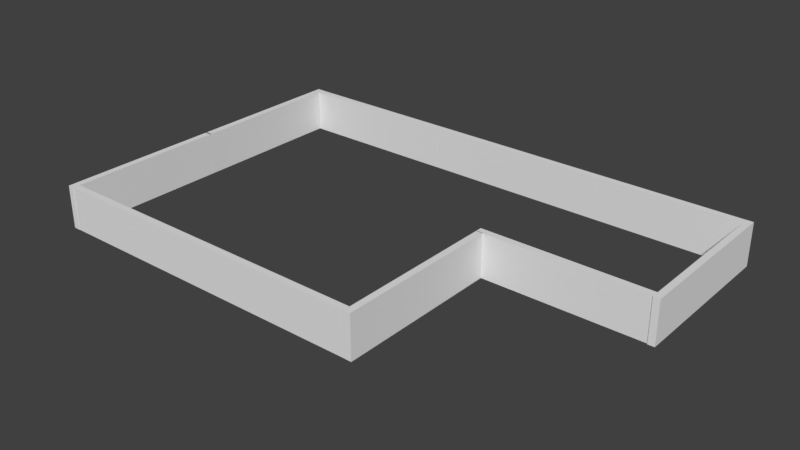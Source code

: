 # Source: salle.blend  (saved by Blender 2.78.0; exported with 4.5.12 LTS)
import bpy
from mathutils import Matrix  # noqa: F401  (used for matrix-valued properties, if any)

bpy.ops.wm.read_factory_settings(use_empty=True)
scene = bpy.context.scene
scene.name = 'Scene'

# ---- collections
col_collection_1 = bpy.data.collections.new('Collection 1'); scene.collection.children.link(col_collection_1)

# ---- materials (node trees are filled in below, after node groups)
mat_material_002 = bpy.data.materials.new('Material.002')
mat_material_002.alpha_threshold = 0.0
mat_material_002.use_transparent_shadow = False
mat_material_002.roughness = 0.5
mat_material_011 = bpy.data.materials.new('Material.011')
mat_material_011.alpha_threshold = 0.0
mat_material_011.use_transparent_shadow = False
mat_material_011.roughness = 0.5
mat_material_010 = bpy.data.materials.new('Material.010')
mat_material_010.alpha_threshold = 0.0
mat_material_010.use_transparent_shadow = False
mat_material_010.roughness = 0.5
mat_material_009 = bpy.data.materials.new('Material.009')
mat_material_009.alpha_threshold = 0.0
mat_material_009.use_transparent_shadow = False
mat_material_009.roughness = 0.5
mat_material_008 = bpy.data.materials.new('Material.008')
mat_material_008.alpha_threshold = 0.0
mat_material_008.use_transparent_shadow = False
mat_material_008.roughness = 0.5
mat_material_007 = bpy.data.materials.new('Material.007')
mat_material_007.alpha_threshold = 0.0
mat_material_007.use_transparent_shadow = False
mat_material_007.roughness = 0.5
mat_material_006 = bpy.data.materials.new('Material.006')
mat_material_006.alpha_threshold = 0.0
mat_material_006.use_transparent_shadow = False
mat_material_006.roughness = 0.5
mat_material_005 = bpy.data.materials.new('Material.005')
mat_material_005.alpha_threshold = 0.0
mat_material_005.use_transparent_shadow = False
mat_material_005.roughness = 0.5
mat_material_004 = bpy.data.materials.new('Material.004')
mat_material_004.alpha_threshold = 0.0
mat_material_004.use_transparent_shadow = False
mat_material_004.roughness = 0.5
mat_material_003 = bpy.data.materials.new('Material.003')
mat_material_003.alpha_threshold = 0.0
mat_material_003.use_transparent_shadow = False
mat_material_003.roughness = 0.5

# ---- material node trees

# ---- world
world_world = bpy.data.worlds.new('World'); scene.world = world_world
world_world.color = (0.05088, 0.05088, 0.05088)
world_world.use_sun_shadow = False
world_world.sun_shadow_jitter_overblur = 0.0
world_world.cycles.sampling_method = 'MANUAL'

# ---- meshes
me_cube_009 = bpy.data.meshes.new('Cube.009')
me_cube_009.from_pydata([(-1.0, -1.0, -1.0), (-1.0, -1.0, 1.0), (-1.0, 1.0, -1.0), (-1.0, 1.0, 1.0), (1.0, -1.0, -1.0), (1.0, -1.0, 1.0), (1.0, 1.0, -1.0), (1.0, 1.0, 1.0)], [], [(0, 1, 3, 2), (2, 3, 7, 6), (6, 7, 5, 4), (4, 5, 1, 0), (2, 6, 4, 0), (7, 3, 1, 5)])
me_cube_009.materials.append(mat_material_002)
me_cube_009.use_remesh_preserve_volume = False
me_cube_009.use_remesh_preserve_attributes = False
me_cube_009.use_mirror_vertex_groups = False
me_cube_009.update()
me_cube_008 = bpy.data.meshes.new('Cube.008')
me_cube_008.from_pydata([(1.0, 1.0, -1.0), (1.0, -1.0, -1.0), (-1.0, -1.0, -1.0), (-1.0, 1.0, -1.0), (1.0, 1.0, 1.0), (1.0, -1.0, 1.0), (-1.0, -1.0, 1.0), (-1.0, 1.0, 1.0)], [], [(0, 1, 2, 3), (4, 7, 6, 5), (0, 4, 5, 1), (1, 5, 6, 2), (2, 6, 7, 3), (4, 0, 3, 7)])
me_cube_008.materials.append(mat_material_011)
me_cube_008.use_remesh_preserve_volume = False
me_cube_008.use_remesh_preserve_attributes = False
me_cube_008.use_mirror_vertex_groups = False
me_cube_008.update()
me_cube_007 = bpy.data.meshes.new('Cube.007')
me_cube_007.from_pydata([(-1.0, -1.0, -1.0), (-1.0, -1.0, 1.0), (-1.0, 1.0, -1.0), (-1.0, 1.0, 1.0), (1.0, -1.0, -1.0), (1.0, -1.0, 1.0), (1.0, 1.0, -1.0), (1.0, 1.0, 1.0)], [], [(0, 1, 3, 2), (2, 3, 7, 6), (6, 7, 5, 4), (4, 5, 1, 0), (2, 6, 4, 0), (7, 3, 1, 5)])
me_cube_007.materials.append(mat_material_010)
me_cube_007.use_remesh_preserve_volume = False
me_cube_007.use_remesh_preserve_attributes = False
me_cube_007.use_mirror_vertex_groups = False
me_cube_007.update()
me_cube_006 = bpy.data.meshes.new('Cube.006')
me_cube_006.from_pydata([(1.0, 1.0, -1.0), (1.0, -1.0, -1.0), (-1.0, -1.0, -1.0), (-1.0, 1.0, -1.0), (1.0, 1.0, 1.0), (1.0, -1.0, 1.0), (-1.0, -1.0, 1.0), (-1.0, 1.0, 1.0)], [], [(0, 1, 2, 3), (4, 7, 6, 5), (0, 4, 5, 1), (1, 5, 6, 2), (2, 6, 7, 3), (4, 0, 3, 7)])
me_cube_006.materials.append(mat_material_009)
me_cube_006.use_remesh_preserve_volume = False
me_cube_006.use_remesh_preserve_attributes = False
me_cube_006.use_mirror_vertex_groups = False
me_cube_006.update()
me_cube_005 = bpy.data.meshes.new('Cube.005')
me_cube_005.from_pydata([(1.0, 1.0, -1.0), (1.0, -1.0, -1.0), (-1.0, -1.0, -1.0), (-1.0, 1.0, -1.0), (1.0, 1.0, 1.0), (1.0, -1.0, 1.0), (-1.0, -1.0, 1.0), (-1.0, 1.0, 1.0)], [], [(0, 1, 2, 3), (4, 7, 6, 5), (0, 4, 5, 1), (1, 5, 6, 2), (2, 6, 7, 3), (4, 0, 3, 7)])
me_cube_005.materials.append(mat_material_008)
me_cube_005.use_remesh_preserve_volume = False
me_cube_005.use_remesh_preserve_attributes = False
me_cube_005.use_mirror_vertex_groups = False
me_cube_005.update()
me_cube_004 = bpy.data.meshes.new('Cube.004')
me_cube_004.from_pydata([(-1.0, -1.0, -1.0), (-1.0, -1.0, 1.0), (-1.0, 1.0, -1.0), (-1.0, 1.0, 1.0), (1.0, -1.0, -1.0), (1.0, -1.0, 1.0), (1.0, 1.0, -1.0), (1.0, 1.0, 1.0)], [], [(0, 1, 3, 2), (2, 3, 7, 6), (6, 7, 5, 4), (4, 5, 1, 0), (2, 6, 4, 0), (7, 3, 1, 5)])
me_cube_004.materials.append(mat_material_007)
me_cube_004.use_remesh_preserve_volume = False
me_cube_004.use_remesh_preserve_attributes = False
me_cube_004.use_mirror_vertex_groups = False
me_cube_004.update()
me_cube_003 = bpy.data.meshes.new('Cube.003')
me_cube_003.from_pydata([(-1.0, -1.0, -1.0), (-1.0, -1.0, 1.0), (-1.0, 1.0, -1.0), (-1.0, 1.0, 1.0), (1.0, -1.0, -1.0), (1.0, -1.0, 1.0), (1.0, 1.0, -1.0), (1.0, 1.0, 1.0)], [], [(0, 1, 3, 2), (2, 3, 7, 6), (6, 7, 5, 4), (4, 5, 1, 0), (2, 6, 4, 0), (7, 3, 1, 5)])
me_cube_003.materials.append(mat_material_006)
me_cube_003.use_remesh_preserve_volume = False
me_cube_003.use_remesh_preserve_attributes = False
me_cube_003.use_mirror_vertex_groups = False
me_cube_003.update()
me_cube_002 = bpy.data.meshes.new('Cube.002')
me_cube_002.from_pydata([(-1.0, -1.0, -1.0), (-1.0, -1.0, 1.0), (-1.0, 1.0, -1.0), (-1.0, 1.0, 1.0), (1.0, -1.0, -1.0), (1.0, -1.0, 1.0), (1.0, 1.0, -1.0), (1.0, 1.0, 1.0)], [], [(0, 1, 3, 2), (2, 3, 7, 6), (6, 7, 5, 4), (4, 5, 1, 0), (2, 6, 4, 0), (7, 3, 1, 5)])
me_cube_002.materials.append(mat_material_005)
me_cube_002.use_remesh_preserve_volume = False
me_cube_002.use_remesh_preserve_attributes = False
me_cube_002.use_mirror_vertex_groups = False
me_cube_002.update()
me_cube_001 = bpy.data.meshes.new('Cube.001')
me_cube_001.from_pydata([(-1.0, -1.0, -1.0), (-1.0, -1.0, 1.0), (-1.0, 1.0, -1.0), (-1.0, 1.0, 1.0), (1.0, -1.0, -1.0), (1.0, -1.0, 1.0), (1.0, 1.0, -1.0), (1.0, 1.0, 1.0)], [], [(0, 1, 3, 2), (2, 3, 7, 6), (6, 7, 5, 4), (4, 5, 1, 0), (2, 6, 4, 0), (7, 3, 1, 5)])
me_cube_001.materials.append(mat_material_004)
me_cube_001.use_remesh_preserve_volume = False
me_cube_001.use_remesh_preserve_attributes = False
me_cube_001.use_mirror_vertex_groups = False
me_cube_001.update()
me_cube = bpy.data.meshes.new('Cube')
me_cube.from_pydata([(1.0, 1.0, -1.0), (1.0, -1.0, -1.0), (-1.0, -1.0, -1.0), (-1.0, 1.0, -1.0), (1.0, 1.0, 1.0), (1.0, -1.0, 1.0), (-1.0, -1.0, 1.0), (-1.0, 1.0, 1.0)], [], [(0, 1, 2, 3), (4, 7, 6, 5), (0, 4, 5, 1), (1, 5, 6, 2), (2, 6, 7, 3), (4, 0, 3, 7)])
me_cube.materials.append(mat_material_003)
me_cube.use_remesh_preserve_volume = False
me_cube.use_remesh_preserve_attributes = False
me_cube.use_mirror_vertex_groups = False
me_cube.update()

# ---- objects
ob_cube_009 = bpy.data.objects.new('Cube.009', me_cube_009)
ob_cube_008 = bpy.data.objects.new('Cube.008', me_cube_008)
ob_cube_007 = bpy.data.objects.new('Cube.007', me_cube_007)
ob_cube_006 = bpy.data.objects.new('Cube.006', me_cube_006)
ob_cube_005 = bpy.data.objects.new('Cube.005', me_cube_005)
ob_cube_004 = bpy.data.objects.new('Cube.004', me_cube_004)
ob_cube_003 = bpy.data.objects.new('Cube.003', me_cube_003)
ob_cube_002 = bpy.data.objects.new('Cube.002', me_cube_002)
ob_cube_001 = bpy.data.objects.new('Cube.001', me_cube_001)
ob_cube = bpy.data.objects.new('Cube', me_cube)

# ---- transforms, parenting, visibility, modifiers, constraints
ob_cube_009.location = (64.67, 26.99, 1.0)
ob_cube_009.rotation_euler = (0.0, 0.0, 1.571)
ob_cube_009.scale = (19.22, 0.7687, 5.0)
ob_cube_009.lineart.crease_threshold = 0.0
ob_cube_008.location = (44.66, 8.763, 1.0)
ob_cube_008.scale = (19.22, 0.7687, 5.0)
ob_cube_008.lock_rotations_4d = False
ob_cube_008.empty_display_type = 'ARROWS'
ob_cube_008.color = (0.0, 0.00537, 1.0, 1.0)
ob_cube_008.display_type = 'SOLID'
ob_cube_008.lineart.crease_threshold = 0.0
ob_cube_007.location = (26.22, -11.1, 1.0)
ob_cube_007.rotation_euler = (0.0, 0.0, 1.571)
ob_cube_007.scale = (19.22, 0.7687, 5.0)
ob_cube_007.lineart.crease_threshold = 0.0
ob_cube_006.location = (44.66, 45.41, 1.0)
ob_cube_006.scale = (19.22, 0.7687, 5.0)
ob_cube_006.lock_rotations_4d = False
ob_cube_006.empty_display_type = 'ARROWS'
ob_cube_006.lineart.crease_threshold = 0.0
ob_cube_005.location = (6.209, 45.41, 1.0)
ob_cube_005.scale = (19.22, 0.7687, 5.0)
ob_cube_005.lock_rotations_4d = False
ob_cube_005.empty_display_type = 'ARROWS'
ob_cube_005.lineart.crease_threshold = 0.0
ob_cube_004.location = (-32.24, 45.39, 1.0)
ob_cube_004.scale = (19.22, 0.7687, 5.0)
ob_cube_004.lineart.crease_threshold = 0.0
ob_cube_003.location = (-52.28, 26.99, 1.0)
ob_cube_003.rotation_euler = (0.0, 0.0, 1.571)
ob_cube_003.scale = (19.22, 0.7687, 5.0)
ob_cube_003.lineart.crease_threshold = 0.0
ob_cube_002.location = (-52.28, -11.13, 1.0)
ob_cube_002.rotation_euler = (0.0, 0.0, 1.571)
ob_cube_002.scale = (19.22, 0.7687, 5.0)
ob_cube_002.lineart.crease_threshold = 0.0
ob_cube_001.location = (-32.3, -29.52, 1.0)
ob_cube_001.scale = (19.22, 0.7687, 5.0)
ob_cube_001.lineart.crease_threshold = 0.0
ob_cube.location = (6.15, -29.52, 1.0)
ob_cube.scale = (19.22, 0.7687, 5.0)
ob_cube.lock_rotations_4d = False
ob_cube.empty_display_type = 'ARROWS'
ob_cube.lineart.crease_threshold = 0.0

# ---- collection membership
col_collection_1.objects.link(ob_cube_009)
col_collection_1.objects.link(ob_cube_008)
col_collection_1.objects.link(ob_cube_007)
col_collection_1.objects.link(ob_cube_006)
col_collection_1.objects.link(ob_cube_005)
col_collection_1.objects.link(ob_cube_004)
col_collection_1.objects.link(ob_cube_003)
col_collection_1.objects.link(ob_cube_002)
col_collection_1.objects.link(ob_cube_001)
col_collection_1.objects.link(ob_cube)

# ---- scene / render settings (as saved in the file)
scene.frame_start = 1; scene.frame_end = 250; scene.frame_set(0)
scene.render.engine = 'BLENDER_EEVEE_NEXT'
scene.render.resolution_percentage = 50
scene.render.dither_intensity = 0.0
scene.cycles.use_denoising = False
scene.cycles.samples = 128
scene.cycles.sampling_pattern = 'TABULATED_SOBOL'
scene.cycles.light_sampling_threshold = 0.0
scene.cycles.use_adaptive_sampling = False
scene.cycles.use_light_tree = False
scene.cycles.blur_glossy = 0.0
scene.cycles.sample_clamp_indirect = 0.0
scene.view_settings.view_transform = 'Standard'
bpy.context.view_layer.update()

# ---- added for rendering (the .blend has no active camera and no usable light): camera, sun
cam_auto = bpy.data.cameras.new('AutoCamera')
cam_auto.lens = 50.0
cam_auto.sensor_width = 36.0
cam_auto.clip_end = 2296.35
ob_auto_camera = bpy.data.objects.new('AutoCamera', cam_auto)
scene.collection.objects.link(ob_auto_camera)
ob_auto_camera.location = (137.042, -149.087, 105.677)
ob_auto_camera.rotation_euler = (1.09748, -7.21219e-08, 0.694738)
scene.camera = ob_auto_camera
light_auto_sun = bpy.data.lights.new('AutoSun', 'SUN')
light_auto_sun.energy = 3.0
light_auto_sun.angle = 0.0523599
ob_auto_sun = bpy.data.objects.new('AutoSun', light_auto_sun)
scene.collection.objects.link(ob_auto_sun)
ob_auto_sun.rotation_euler = (0.872665, 0.174533, 0.523599)
bpy.context.view_layer.update()
